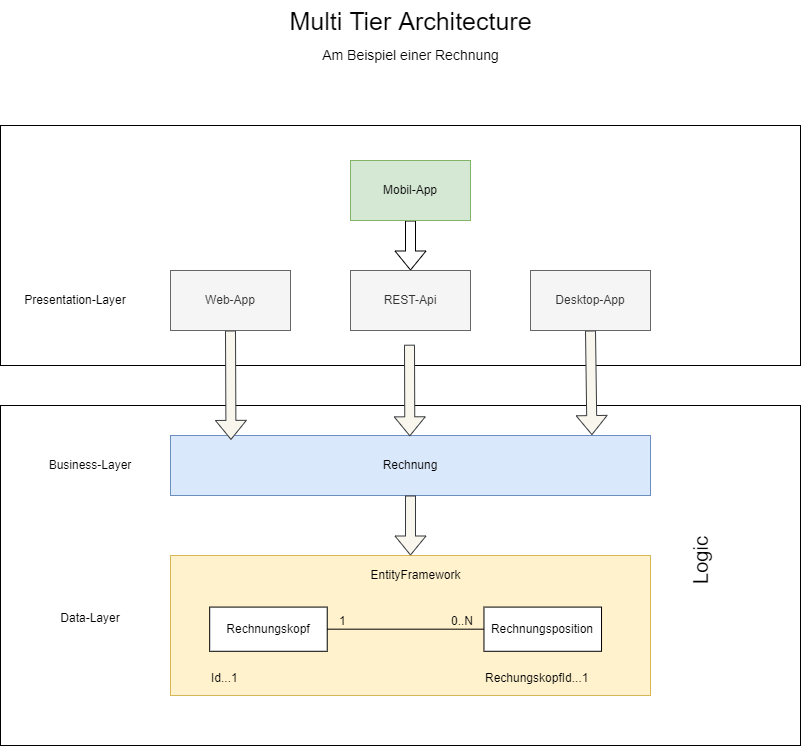

The diagram above was exported from draw.io. Its source (the exported page's mxGraphModel, read from the mxfile embedded in the PNG):
<mxGraphModel dx="865" dy="541" grid="1" gridSize="10" guides="1" tooltips="1" connect="1" arrows="1" fold="1" page="1" pageScale="1" pageWidth="1100" pageHeight="850" math="0" shadow="0">
  <root>
    <mxCell id="0" />
    <mxCell id="1" parent="0" />
    <mxCell id="HMJVqWf7IiOBQuL2oSsu-4" value="" style="rounded=0;whiteSpace=wrap;html=1;" vertex="1" parent="1">
      <mxGeometry x="190" y="160" width="800" height="240" as="geometry" />
    </mxCell>
    <mxCell id="n8LMWCgoXXsJJkWr9dZT-24" value="" style="rounded=0;whiteSpace=wrap;html=1;fillColor=none;" parent="1" vertex="1">
      <mxGeometry x="190" y="440" width="800" height="340" as="geometry" />
    </mxCell>
    <mxCell id="n8LMWCgoXXsJJkWr9dZT-11" value="" style="group;fillColor=#fff2cc;strokeColor=#d6b656;" parent="1" vertex="1" connectable="0">
      <mxGeometry x="360" y="590" width="480" height="140" as="geometry" />
    </mxCell>
    <mxCell id="n8LMWCgoXXsJJkWr9dZT-9" value="" style="rounded=0;whiteSpace=wrap;html=1;fillColor=#fff2cc;strokeColor=#d6b656;" parent="n8LMWCgoXXsJJkWr9dZT-11" vertex="1">
      <mxGeometry width="480" height="140" as="geometry" />
    </mxCell>
    <mxCell id="n8LMWCgoXXsJJkWr9dZT-1" value="Rechnungskopf" style="rounded=0;whiteSpace=wrap;html=1;" parent="n8LMWCgoXXsJJkWr9dZT-11" vertex="1">
      <mxGeometry x="39.183673469387756" y="51.57894736842105" width="117.55102040816327" height="44.21052631578948" as="geometry" />
    </mxCell>
    <mxCell id="n8LMWCgoXXsJJkWr9dZT-2" value="Rechnungsposition" style="rounded=0;whiteSpace=wrap;html=1;" parent="n8LMWCgoXXsJJkWr9dZT-11" vertex="1">
      <mxGeometry x="313.46938775510205" y="51.57894736842105" width="117.55102040816327" height="44.21052631578948" as="geometry" />
    </mxCell>
    <mxCell id="n8LMWCgoXXsJJkWr9dZT-3" value="" style="endArrow=none;html=1;rounded=0;exitX=1;exitY=0.5;exitDx=0;exitDy=0;entryX=0;entryY=0.5;entryDx=0;entryDy=0;" parent="n8LMWCgoXXsJJkWr9dZT-11" source="n8LMWCgoXXsJJkWr9dZT-1" target="n8LMWCgoXXsJJkWr9dZT-2" edge="1">
      <mxGeometry relative="1" as="geometry">
        <mxPoint x="176.32653061224488" y="140" as="sourcePoint" />
        <mxPoint x="333.0612244897959" y="140" as="targetPoint" />
      </mxGeometry>
    </mxCell>
    <mxCell id="n8LMWCgoXXsJJkWr9dZT-4" value="1" style="resizable=0;html=1;align=left;verticalAlign=bottom;" parent="n8LMWCgoXXsJJkWr9dZT-3" connectable="0" vertex="1">
      <mxGeometry x="-1" relative="1" as="geometry">
        <mxPoint x="10" as="offset" />
      </mxGeometry>
    </mxCell>
    <mxCell id="n8LMWCgoXXsJJkWr9dZT-5" value="0..N" style="resizable=0;html=1;align=right;verticalAlign=bottom;" parent="n8LMWCgoXXsJJkWr9dZT-3" connectable="0" vertex="1">
      <mxGeometry x="1" relative="1" as="geometry">
        <mxPoint x="-10" as="offset" />
      </mxGeometry>
    </mxCell>
    <mxCell id="n8LMWCgoXXsJJkWr9dZT-6" value="RechungskopfId...1" style="text;html=1;strokeColor=none;fillColor=none;align=left;verticalAlign=middle;whiteSpace=wrap;rounded=0;" parent="n8LMWCgoXXsJJkWr9dZT-11" vertex="1">
      <mxGeometry x="313.46938775510205" y="111.99587368421054" width="107.75510204081633" height="22.10526315789474" as="geometry" />
    </mxCell>
    <mxCell id="n8LMWCgoXXsJJkWr9dZT-8" value="Id...1" style="text;html=1;strokeColor=none;fillColor=none;align=left;verticalAlign=middle;whiteSpace=wrap;rounded=0;" parent="n8LMWCgoXXsJJkWr9dZT-11" vertex="1">
      <mxGeometry x="39.183673469387756" y="111.99587368421054" width="58.775510204081634" height="22.10526315789474" as="geometry" />
    </mxCell>
    <mxCell id="HMJVqWf7IiOBQuL2oSsu-5" value="EntityFramework" style="text;html=1;align=center;verticalAlign=middle;resizable=0;points=[];autosize=1;strokeColor=none;fillColor=none;" vertex="1" parent="n8LMWCgoXXsJJkWr9dZT-11">
      <mxGeometry x="190" y="10" width="110" height="20" as="geometry" />
    </mxCell>
    <mxCell id="n8LMWCgoXXsJJkWr9dZT-12" value="Rechnung" style="rounded=0;whiteSpace=wrap;html=1;fillColor=#dae8fc;strokeColor=#6c8ebf;" parent="1" vertex="1">
      <mxGeometry x="360" y="470" width="480" height="60" as="geometry" />
    </mxCell>
    <mxCell id="n8LMWCgoXXsJJkWr9dZT-13" value="" style="shape=flexArrow;endArrow=classic;html=1;rounded=0;entryX=0.5;entryY=0;entryDx=0;entryDy=0;fillColor=#f9f7ed;strokeColor=#36393d;" parent="1" source="n8LMWCgoXXsJJkWr9dZT-12" target="n8LMWCgoXXsJJkWr9dZT-9" edge="1">
      <mxGeometry width="50" height="50" relative="1" as="geometry">
        <mxPoint x="560" y="580" as="sourcePoint" />
        <mxPoint x="610" y="530" as="targetPoint" />
      </mxGeometry>
    </mxCell>
    <mxCell id="n8LMWCgoXXsJJkWr9dZT-17" value="" style="shape=flexArrow;endArrow=classic;html=1;rounded=0;exitX=0.5;exitY=1;exitDx=0;exitDy=0;entryX=0.126;entryY=0.073;entryDx=0;entryDy=0;entryPerimeter=0;fillColor=#f9f7ed;strokeColor=#36393d;" parent="1" source="n8LMWCgoXXsJJkWr9dZT-14" target="n8LMWCgoXXsJJkWr9dZT-12" edge="1">
      <mxGeometry width="50" height="50" relative="1" as="geometry">
        <mxPoint x="430" y="460" as="sourcePoint" />
        <mxPoint x="380" y="470" as="targetPoint" />
      </mxGeometry>
    </mxCell>
    <mxCell id="n8LMWCgoXXsJJkWr9dZT-18" value="" style="shape=flexArrow;endArrow=classic;html=1;rounded=0;" parent="1" source="n8LMWCgoXXsJJkWr9dZT-15" edge="1" target="HMJVqWf7IiOBQuL2oSsu-1">
      <mxGeometry width="50" height="50" relative="1" as="geometry">
        <mxPoint x="610" y="460" as="sourcePoint" />
        <mxPoint x="530" y="470" as="targetPoint" />
      </mxGeometry>
    </mxCell>
    <mxCell id="n8LMWCgoXXsJJkWr9dZT-19" value="" style="shape=flexArrow;endArrow=classic;html=1;rounded=0;exitX=0.5;exitY=1;exitDx=0;exitDy=0;entryX=0.878;entryY=-0.007;entryDx=0;entryDy=0;entryPerimeter=0;fillColor=#f9f7ed;strokeColor=#36393d;" parent="1" source="n8LMWCgoXXsJJkWr9dZT-16" target="n8LMWCgoXXsJJkWr9dZT-12" edge="1">
      <mxGeometry width="50" height="50" relative="1" as="geometry">
        <mxPoint x="700" y="450" as="sourcePoint" />
        <mxPoint x="750" y="400" as="targetPoint" />
      </mxGeometry>
    </mxCell>
    <mxCell id="n8LMWCgoXXsJJkWr9dZT-20" value="Data-Layer" style="text;html=1;strokeColor=none;fillColor=none;align=center;verticalAlign=middle;whiteSpace=wrap;rounded=0;" parent="1" vertex="1">
      <mxGeometry x="240" y="637.5" width="80" height="30" as="geometry" />
    </mxCell>
    <mxCell id="n8LMWCgoXXsJJkWr9dZT-21" value="Business-Layer" style="text;html=1;strokeColor=none;fillColor=none;align=center;verticalAlign=middle;whiteSpace=wrap;rounded=0;" parent="1" vertex="1">
      <mxGeometry x="235" y="485" width="90" height="30" as="geometry" />
    </mxCell>
    <mxCell id="n8LMWCgoXXsJJkWr9dZT-22" value="Presentation-Layer" style="text;html=1;strokeColor=none;fillColor=none;align=center;verticalAlign=middle;whiteSpace=wrap;rounded=0;" parent="1" vertex="1">
      <mxGeometry x="205" y="320" width="120" height="30" as="geometry" />
    </mxCell>
    <mxCell id="n8LMWCgoXXsJJkWr9dZT-14" value="Web-App" style="rounded=0;whiteSpace=wrap;html=1;fillColor=#f5f5f5;fontColor=#333333;strokeColor=#666666;" parent="1" vertex="1">
      <mxGeometry x="360" y="305" width="120" height="60" as="geometry" />
    </mxCell>
    <mxCell id="n8LMWCgoXXsJJkWr9dZT-15" value="Mobil-App" style="rounded=0;whiteSpace=wrap;html=1;fillColor=#d5e8d4;strokeColor=#82b366;" parent="1" vertex="1">
      <mxGeometry x="540" y="195" width="120" height="60" as="geometry" />
    </mxCell>
    <mxCell id="n8LMWCgoXXsJJkWr9dZT-16" value="Desktop-App" style="rounded=0;whiteSpace=wrap;html=1;fillColor=#f5f5f5;fontColor=#333333;strokeColor=#666666;" parent="1" vertex="1">
      <mxGeometry x="720" y="305" width="120" height="60" as="geometry" />
    </mxCell>
    <mxCell id="yFZsA0x_i3ubHFBl4OoS-1" value="Logic" style="text;html=1;strokeColor=none;fillColor=none;align=center;verticalAlign=middle;whiteSpace=wrap;rounded=0;rotation=-90;fontSize=20;fontStyle=0" parent="1" vertex="1">
      <mxGeometry x="840" y="580" width="100" height="30" as="geometry" />
    </mxCell>
    <mxCell id="Rxnd5S0OolpYgeAqv0LU-1" value="Multi Tier Architecture" style="text;html=1;align=center;verticalAlign=middle;resizable=0;points=[];autosize=1;strokeColor=none;fillColor=none;fontSize=25;" parent="1" vertex="1">
      <mxGeometry x="470" y="35" width="260" height="40" as="geometry" />
    </mxCell>
    <mxCell id="Rxnd5S0OolpYgeAqv0LU-2" value="Am Beispiel einer Rechnung" style="text;html=1;align=center;verticalAlign=middle;resizable=0;points=[];autosize=1;strokeColor=none;fillColor=none;fontSize=14;" parent="1" vertex="1">
      <mxGeometry x="505" y="80" width="190" height="20" as="geometry" />
    </mxCell>
    <mxCell id="HMJVqWf7IiOBQuL2oSsu-1" value="REST-Api" style="rounded=0;whiteSpace=wrap;html=1;fillColor=#f5f5f5;fontColor=#333333;strokeColor=#666666;" vertex="1" parent="1">
      <mxGeometry x="540" y="305" width="120" height="60" as="geometry" />
    </mxCell>
    <mxCell id="HMJVqWf7IiOBQuL2oSsu-2" style="edgeStyle=orthogonalEdgeStyle;rounded=0;orthogonalLoop=1;jettySize=auto;html=1;exitX=0.5;exitY=1;exitDx=0;exitDy=0;" edge="1" parent="1" source="n8LMWCgoXXsJJkWr9dZT-16" target="n8LMWCgoXXsJJkWr9dZT-16">
      <mxGeometry relative="1" as="geometry" />
    </mxCell>
    <mxCell id="HMJVqWf7IiOBQuL2oSsu-3" value="" style="shape=flexArrow;endArrow=classic;html=1;rounded=0;exitX=0.5;exitY=1;exitDx=0;exitDy=0;entryX=0.959;entryY=0.027;entryDx=0;entryDy=0;entryPerimeter=0;fillColor=#f9f7ed;strokeColor=#36393d;" edge="1" parent="1">
      <mxGeometry width="50" height="50" relative="1" as="geometry">
        <mxPoint x="599" y="379.19" as="sourcePoint" />
        <mxPoint x="599.3199999999999" y="470.81" as="targetPoint" />
      </mxGeometry>
    </mxCell>
  </root>
</mxGraphModel>